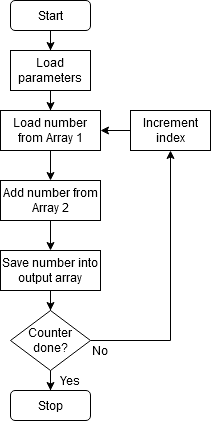

The diagram above was exported from draw.io. Its source (the exported page's mxGraphModel, read from the mxfile embedded in the PNG):
<mxGraphModel dx="650" dy="640" grid="1" gridSize="10" guides="1" tooltips="1" connect="1" arrows="1" fold="1" page="1" pageScale="1" pageWidth="827" pageHeight="1169" math="0" shadow="0">
  <root>
    <mxCell id="0" />
    <mxCell id="1" parent="0" />
    <mxCell id="2" value="" style="edgeStyle=orthogonalEdgeStyle;rounded=0;orthogonalLoop=1;jettySize=auto;html=1;entryX=0.5;entryY=0;entryDx=0;entryDy=0;" edge="1" source="3" target="5" parent="1">
      <mxGeometry relative="1" as="geometry">
        <mxPoint x="200" y="210" as="targetPoint" />
      </mxGeometry>
    </mxCell>
    <mxCell id="3" value="Start" style="rounded=1;whiteSpace=wrap;html=1;fontSize=12;glass=0;strokeWidth=1;shadow=0;" vertex="1" parent="1">
      <mxGeometry x="160" y="130" width="80" height="30" as="geometry" />
    </mxCell>
    <mxCell id="4" value="" style="edgeStyle=orthogonalEdgeStyle;rounded=0;orthogonalLoop=1;jettySize=auto;html=1;" edge="1" source="5" target="7" parent="1">
      <mxGeometry relative="1" as="geometry" />
    </mxCell>
    <mxCell id="5" value="&lt;div&gt;Load parameters&lt;/div&gt;" style="rounded=0;whiteSpace=wrap;html=1;" vertex="1" parent="1">
      <mxGeometry x="160" y="180" width="80" height="40" as="geometry" />
    </mxCell>
    <mxCell id="6" value="" style="edgeStyle=orthogonalEdgeStyle;rounded=0;orthogonalLoop=1;jettySize=auto;html=1;" edge="1" source="7" target="9" parent="1">
      <mxGeometry relative="1" as="geometry" />
    </mxCell>
    <mxCell id="7" value="&lt;div&gt;Load number from Array 1&lt;/div&gt;" style="rounded=0;whiteSpace=wrap;html=1;" vertex="1" parent="1">
      <mxGeometry x="150" y="240" width="100" height="40" as="geometry" />
    </mxCell>
    <mxCell id="8" value="" style="edgeStyle=orthogonalEdgeStyle;rounded=0;orthogonalLoop=1;jettySize=auto;html=1;" edge="1" source="9" target="11" parent="1">
      <mxGeometry relative="1" as="geometry" />
    </mxCell>
    <mxCell id="9" value="Add number from Array 2" style="rounded=0;whiteSpace=wrap;html=1;" vertex="1" parent="1">
      <mxGeometry x="150" y="310" width="100" height="40" as="geometry" />
    </mxCell>
    <mxCell id="10" value="" style="edgeStyle=orthogonalEdgeStyle;rounded=0;orthogonalLoop=1;jettySize=auto;html=1;" edge="1" source="11" target="14" parent="1">
      <mxGeometry relative="1" as="geometry" />
    </mxCell>
    <mxCell id="11" value="Save number into output array" style="rounded=0;whiteSpace=wrap;html=1;" vertex="1" parent="1">
      <mxGeometry x="150" y="380" width="100" height="40" as="geometry" />
    </mxCell>
    <mxCell id="12" value="" style="edgeStyle=orthogonalEdgeStyle;rounded=0;orthogonalLoop=1;jettySize=auto;html=1;entryX=0.5;entryY=1;entryDx=0;entryDy=0;exitX=1;exitY=0.5;exitDx=0;exitDy=0;" edge="1" source="14" target="19" parent="1">
      <mxGeometry relative="1" as="geometry">
        <mxPoint x="320" y="270" as="targetPoint" />
        <Array as="points">
          <mxPoint x="320" y="470" />
        </Array>
      </mxGeometry>
    </mxCell>
    <mxCell id="13" value="" style="edgeStyle=orthogonalEdgeStyle;rounded=0;orthogonalLoop=1;jettySize=auto;html=1;entryX=0.5;entryY=0;entryDx=0;entryDy=0;" edge="1" source="14" target="15" parent="1">
      <mxGeometry relative="1" as="geometry" />
    </mxCell>
    <mxCell id="14" value="Counter done?" style="rhombus;whiteSpace=wrap;html=1;" vertex="1" parent="1">
      <mxGeometry x="160" y="440" width="80" height="60" as="geometry" />
    </mxCell>
    <mxCell id="15" value="&lt;div&gt;Stop&lt;/div&gt;" style="rounded=1;whiteSpace=wrap;html=1;fontSize=12;glass=0;strokeWidth=1;shadow=0;" vertex="1" parent="1">
      <mxGeometry x="160" y="520" width="80" height="30" as="geometry" />
    </mxCell>
    <mxCell id="16" value="&lt;div&gt;No&lt;/div&gt;" style="text;html=1;strokeColor=none;fillColor=none;align=center;verticalAlign=middle;whiteSpace=wrap;rounded=0;" vertex="1" parent="1">
      <mxGeometry x="230" y="470" width="40" height="20" as="geometry" />
    </mxCell>
    <mxCell id="17" value="&lt;div&gt;Yes&lt;/div&gt;" style="text;html=1;strokeColor=none;fillColor=none;align=center;verticalAlign=middle;whiteSpace=wrap;rounded=0;" vertex="1" parent="1">
      <mxGeometry x="200" y="500" width="40" height="20" as="geometry" />
    </mxCell>
    <mxCell id="18" value="" style="edgeStyle=orthogonalEdgeStyle;rounded=0;orthogonalLoop=1;jettySize=auto;html=1;" edge="1" source="19" target="7" parent="1">
      <mxGeometry relative="1" as="geometry" />
    </mxCell>
    <mxCell id="19" value="Increment index" style="rounded=0;whiteSpace=wrap;html=1;" vertex="1" parent="1">
      <mxGeometry x="280" y="240" width="80" height="40" as="geometry" />
    </mxCell>
  </root>
</mxGraphModel>